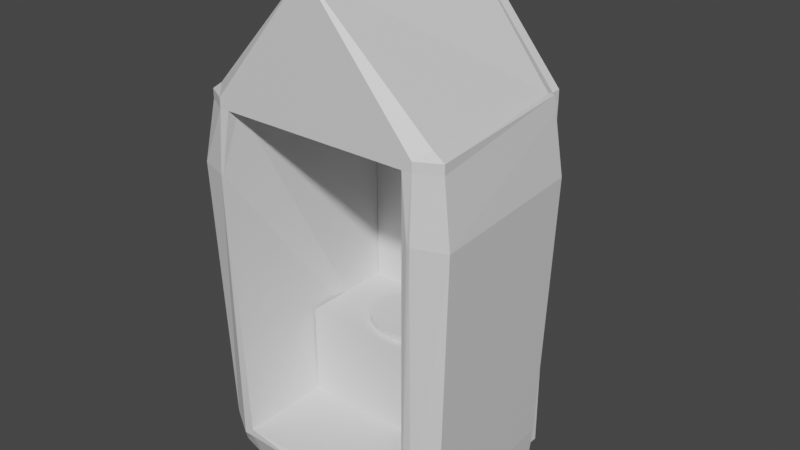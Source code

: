 # Source: WC.blend  (saved by Blender 2.83.19; exported with 4.5.12 LTS)
import bpy
from mathutils import Matrix  # noqa: F401  (used for matrix-valued properties, if any)

bpy.ops.wm.read_factory_settings(use_empty=True)
scene = bpy.context.scene
scene.name = 'Scene'

# ---- collections
col_collection = bpy.data.collections.new('Collection'); scene.collection.children.link(col_collection)

# ---- materials (node trees are filled in below, after node groups)
mat_material = bpy.data.materials.new('Material')
mat_material.alpha_threshold = 0.0
mat_material.use_transparent_shadow = False
mat_material.line_color = (0.0, 0.0, 0.0, 1.0)

# ---- material node trees
mat_material.use_nodes = True; mat_material.node_tree.nodes.clear()
_N = mat_material.node_tree.nodes; _L = mat_material.node_tree.links
n0 = _N.new('ShaderNodeOutputMaterial'); n0.name = 'Material Output'; n0.location = (300, 300)
n1 = _N.new('ShaderNodeBsdfPrincipled'); n1.name = 'Principled BSDF'; n1.location = (10, 300)
n1.distribution = 'GGX'
n1.subsurface_method = 'BURLEY'
n1.inputs[2].default_value = 0.4
n1.inputs[3].default_value = 1.45
n1.inputs[27].default_value = (0.0, 0.0, 0.0, 1.0)
n1.inputs[28].default_value = 1.0
_L.new(n1.outputs[0], n0.inputs[0])
n0.is_active_output = True

# ---- world
world_world = bpy.data.worlds.new('World'); scene.world = world_world
world_world.use_nodes = True; world_world.node_tree.nodes.clear()
_N = world_world.node_tree.nodes; _L = world_world.node_tree.links
n0 = _N.new('ShaderNodeOutputWorld'); n0.name = 'World Output'; n0.location = (300, 300)
n1 = _N.new('ShaderNodeBackground'); n1.name = 'Background'; n1.location = (10, 300)
n1.inputs[0].default_value = (0.05088, 0.05088, 0.05088, 1.0)
_L.new(n1.outputs[0], n0.inputs[0])
n0.is_active_output = True
world_world.color = (0.05088, 0.05088, 0.05088)
world_world.use_sun_shadow = False
world_world.sun_shadow_jitter_overblur = 0.0

# ---- meshes
me_cube = bpy.data.meshes.new('Cube')
me_cube.from_pydata([(1.017, 0.9721, 0.0596), (1.017, 0.9721, -0.2463), (1.017, -0.9721, 0.0596), (1.017, -0.9721, -0.01764), (-1.017, 0.9721, 0.0596), (-1.017, 0.9721, -0.2463), (-1.017, -0.9721, 0.0596), (-1.017, -0.9721, -0.01764), (-0.9157, 0.9721, -0.2463), (-0.9157, -0.9721, 0.0596), (-0.9157, -0.9721, -0.01764), (-0.9157, 0.9721, 0.0596), (0.9208, -0.9721, -0.01764), (0.9208, 0.9721, 0.0596), (0.9208, 0.9721, -0.2463), (0.9208, -0.9721, 0.0596), (-1.017, 0.8749, -0.2463), (1.017, 0.8749, 0.0596), (-1.017, 0.8749, 0.0596), (1.017, 0.8749, -0.2463), (-0.9157, 0.8749, -0.2463), (-0.9157, 0.8749, 0.0596), (0.9208, 0.8749, 0.0596), (0.9208, 0.8749, -0.2463), (-1.017, -0.9721, 3.385), (1.017, 0.8749, 3.385), (1.017, -0.9721, 3.385), (-1.017, 0.8749, 3.385), (-1.017, 0.9721, 3.385), (0.9208, 0.9721, 3.385), (1.017, 0.9721, 3.385), (-0.9157, 0.9721, 3.385), (-0.9157, 0.8749, 3.385), (0.9208, 0.8749, 3.385), (0.9208, 0.8749, 0.0596), (-0.9157, 0.8749, 0.0596), (-0.9157, -0.9721, 0.0596), (0.9208, -0.9721, 0.0596), (0.9208, -0.06757, 0.0596), (-0.9157, -0.06757, 0.0596), (0.9208, 0.03386, 0.0596), (-0.9157, 0.03386, 0.0596), (0.9208, 0.03386, 0.0596), (0.9208, -0.06757, 0.0596), (-0.9157, 0.03386, 0.0596), (-0.9157, -0.06757, 0.0596), (0.9208, 0.03386, 0.9706), (0.9208, -0.06757, 0.9706), (-0.9157, 0.03386, 0.9706), (-0.9157, -0.06757, 0.9706), (0.9208, -0.06757, 0.8886), (-0.9157, -0.06757, 0.8886), (0.9208, 0.03386, 0.8886), (-0.9157, 0.03386, 0.8886), (-0.9157, 0.03386, 0.9706), (0.9208, 0.03386, 0.9706), (0.9208, 0.03386, 0.8886), (-0.9157, 0.03386, 0.8886), (-0.9157, 0.9053, 0.9706), (0.9208, 0.9053, 0.9706), (0.9208, 0.9053, 0.8886), (-0.9157, 0.9053, 0.8886), (0.9208, 0.8749, 3.292), (1.017, 0.9721, 3.292), (0.9208, 0.9721, 3.292), (1.017, 0.8749, 3.292), (1.017, -0.9721, 3.292), (-0.9157, 0.8749, 3.292), (-0.9157, 0.9721, 3.292), (-1.017, 0.9721, 3.292), (-1.017, 0.8749, 3.292), (-1.017, -0.9721, 3.292), (-1.017, -0.9721, 3.385), (-1.017, 0.8749, 3.385), (-1.017, 0.9721, 3.385), (-0.9157, 0.9721, 3.385), (-0.9157, 0.8749, 3.385), (0.001066, -0.9721, 4.599), (0.001066, 0.8749, 4.599), (0.001066, 0.9721, 4.599), (0.002544, 0.9721, 4.461), (0.002544, 0.8749, 4.461), (1.017, 0.8749, 3.385), (1.017, -0.9721, 3.385), (0.9208, 0.9721, 3.385), (1.017, 0.9721, 3.385), (0.9208, 0.8749, 3.385), (-1.128, -0.8551, -0.2123), (1.227, -0.8551, 0.0596), (-0.9157, -0.8551, -0.3118), (0.9208, -0.8551, -0.3118), (-1.227, -0.8551, 0.0596), (1.128, -0.8551, -0.2123), (1.227, -0.8551, 3.385), (-1.227, -0.8551, 3.385), (-1.227, -0.8551, 3.292), (1.227, -0.8551, 3.292), (-1.113, -0.8551, 3.465), (1.114, -0.8551, 3.465), (0.9208, -0.8585, 3.385), (-0.922, -0.9721, 3.385), (-0.9157, -0.8585, 3.385), (-0.922, -0.9721, 3.292), (-0.9157, -0.8585, 3.292), (-0.922, -0.9721, 3.385), (-0.9157, -0.8585, 3.385), (0.002453, -0.9721, 4.469), (0.002544, -0.8585, 4.461), (0.9208, -0.8585, 3.385), (0.9208, -0.8585, 3.385), (0.9208, -0.9721, 3.385), (0.9208, -0.9721, 3.292), (0.9208, -0.8585, 3.292), (0.001066, -0.8806, 4.599), (-1.119, 0.7543, 0.04764), (1.089, 0.7436, -0.2996), (-1.109, 0.753, 3.424), (-1.131, 0.7558, 3.292), (-1.053, 0.747, 3.424), (-1.089, 0.7436, -0.2999), (1.119, 0.7543, 0.04764), (-0.9286, 0.7429, -0.3305), (0.9341, 0.7429, -0.3303), (1.111, 0.7533, 3.422), (1.131, 0.7558, 3.292), (1.054, 0.747, 3.424), (1.017, 0.9721, 2.704), (1.028, -1.01, 2.704), (-1.028, -1.01, 2.704), (0.9208, 0.9721, 2.704), (1.04, 0.8832, 2.704), (-0.9157, 0.9721, 2.704), (-1.017, 0.9721, 2.704), (-1.042, 0.8838, 2.704), (1.326, -0.9042, 2.704), (-1.328, -0.9053, 2.704), (-0.9925, -1.012, 2.704), (0.9951, -1.004, 2.704), (-1.216, 0.7893, 2.701), (1.212, 0.788, 2.701), (0.3086, 0.9721, -0.2463), (-0.3035, 0.9721, -0.2463), (0.3275, -0.7087, 0.05645), (-0.3222, -0.7102, 0.05646), (-0.3036, -0.9862, -0.02157), (0.3087, -0.9864, -0.0216), (-0.3035, 0.9721, 0.0596), (0.3086, 0.9721, 0.0596), (0.3086, 0.8771, -0.2542), (-0.3036, 0.8771, -0.2541), (-0.3359, 1.242, 0.05961), (0.341, 1.242, 0.05961), (-0.3035, 0.9721, 3.385), (0.3086, 0.9721, 3.385), (-0.321, 1.053, 3.476), (0.326, 1.053, 3.476), (0.3416, 1.247, 3.292), (-0.3365, 1.247, 3.292), (-0.3035, 0.9721, 3.292), (0.3086, 0.9721, 3.292), (0.3094, -0.8783, -0.3523), (-0.3043, -0.8781, -0.3519), (0.3137, 0.7519, -0.3683), (-0.3082, 0.7518, -0.368), (-0.3035, 0.9721, 2.704), (0.3086, 0.9721, 2.704), (0.3086, 0.8628, 0.0596), (0.9208, 0.8628, 0.0596), (0.9208, 0.8628, 3.292), (0.9208, 0.8628, 3.385), (0.3086, 0.8628, 3.385), (-0.9157, 0.8628, 3.292), (-0.9157, 0.8628, 3.385), (0.9208, 0.8628, 2.704), (-0.9157, 0.8628, 2.704), (0.9208, 0.9733, 3.385), (-0.9157, 0.8628, 0.0596), (0.9208, 0.9733, 3.292), (-0.3035, 0.8628, 0.0596), (-0.3035, 0.8628, 3.385), (0.9208, 0.9733, 0.0596), (0.3086, 0.9733, 0.0596), (0.3086, 0.9733, 0.0596), (0.9208, 0.9733, 0.0596), (0.9208, 0.9733, 3.292), (0.9208, 0.9733, 3.385), (0.3086, 0.9733, 3.385), (-0.9157, 0.9733, 3.292), (-0.9157, 0.9733, 3.385), (0.9208, 0.9733, 2.704), (-0.9157, 0.9733, 2.704), (0.9208, 0.8659, 3.385), (-0.9157, 0.9733, 0.0596), (0.9208, 0.8659, 3.292), (-0.3035, 0.9733, 0.0596), (-0.3035, 0.9733, 3.385), (0.9208, 0.8659, 0.0596), (0.3086, 0.8659, 0.0596), (0.3086, 0.9733, 3.385), (-0.9157, 0.9733, 3.292), (-0.9157, 0.9733, 3.385), (0.9208, 0.9733, 2.704), (-0.9157, 0.9733, 2.704), (-0.9157, 0.9733, 0.0596), (-0.3035, 0.9733, 0.0596), (-0.3035, 0.9733, 3.385), (0.3086, 0.8659, 3.385), (-0.9157, 0.8659, 3.292), (-0.9157, 0.8659, 3.385), (0.9208, 0.8659, 2.704), (-0.9157, 0.8659, 2.704), (0.3086, 0.8659, 3.292), (-0.9157, 0.8659, 0.0596), (0.3086, 0.8659, 2.704), (-0.3035, 0.8659, 0.0596), (-0.3035, 0.8659, 3.385), (-0.3035, 0.8659, 3.292), (-0.3035, 0.8659, 2.704)], [], [(68, 31, 172, 171), (10, 9, 6, 7), (16, 18, 4, 5), (90, 92, 3, 12), (92, 88, 2, 3), (14, 13, 0, 1), (5, 4, 11, 8), (87, 89, 10, 7), (144, 143, 9, 10), (38, 39, 36, 37), (141, 150, 157, 154, 152, 158, 164, 146), (3, 2, 15, 12), (140, 147, 13, 14), (160, 90, 12, 145), (140, 14, 23, 148), (124, 65, 25, 123), (112, 111, 110, 99), (5, 8, 20, 16), (1, 0, 17, 19), (14, 1, 19, 23), (119, 114, 18, 16), (63, 64, 29, 30), (32, 31, 75, 76), (110, 26, 83), (25, 30, 85, 82), (28, 27, 73, 74), (68, 69, 28, 31), (65, 63, 30, 25), (102, 103, 112, 111), (69, 70, 27, 28), (102, 104, 100), (95, 71, 24, 94), (40, 41, 44, 42), (34, 35, 41, 40), (51, 50, 47, 49), (41, 39, 45, 44), (39, 38, 43, 45), (38, 40, 42, 43), (46, 48, 49, 47), (50, 52, 46, 47), (52, 53, 57, 56), (53, 51, 49, 48), (44, 45, 51, 53), (42, 44, 53, 52), (43, 42, 52, 50), (45, 43, 50, 51), (57, 54, 58, 61), (53, 48, 54, 57), (48, 46, 55, 54), (46, 52, 56, 55), (60, 61, 58, 59), (54, 55, 59, 58), (56, 57, 61, 60), (55, 56, 60, 59), (135, 128, 71, 95), (137, 127, 66, 111), (128, 136, 102, 71), (132, 133, 70, 69), (9, 21, 67, 103, 102, 136), (130, 126, 63, 65), (131, 132, 69, 68), (126, 129, 64, 63), (22, 15, 137, 111, 112, 62), (139, 130, 65, 124), (151, 140, 147, 165, 159, 153, 155, 156), (11, 131, 174, 176), (75, 74, 79, 80), (72, 77, 113, 78, 73, 118, 97), (24, 100, 104, 72), (104, 101, 32, 76, 105), (94, 24, 72, 97), (31, 28, 74, 75), (73, 78, 79, 74), (105, 107, 106, 104), (75, 80, 81, 76), (80, 79, 78, 81), (84, 86, 81, 80), (83, 98, 125, 82, 78, 113, 77), (30, 29, 84, 85), (29, 33, 86, 84), (123, 25, 82, 125), (33, 99, 110, 108, 86), (76, 81, 86), (108, 110, 106, 107), (85, 84, 80, 79), (82, 85, 79, 78), (110, 104, 106), (75, 80, 84), (26, 93, 98, 83), (116, 94, 97, 118), (127, 134, 96, 66), (138, 135, 95, 117), (117, 95, 94, 116), (7, 6, 91, 87), (66, 96, 93, 26), (162, 122, 90, 160), (119, 121, 89, 87), (115, 120, 88, 92), (122, 115, 92, 90), (111, 66, 26, 110), (62, 112, 99, 33), (71, 102, 100, 24), (103, 67, 32, 101), (76, 81, 107, 105), (72, 104, 106, 77), (81, 78, 113, 77, 106, 107), (86, 108, 107, 81), (110, 83, 77, 106), (111, 112, 109, 110), (101, 104, 110, 109), (103, 101, 109, 112), (104, 102, 111, 110), (109, 105, 107), (23, 19, 115, 122), (19, 17, 120, 115), (16, 20, 121, 119), (148, 23, 122, 162), (70, 117, 116, 27), (133, 138, 117, 70), (27, 116, 118, 73), (93, 123, 125, 98), (134, 139, 124, 96), (87, 91, 114, 119), (96, 124, 123, 93), (88, 120, 139, 134), (18, 114, 138, 133), (114, 91, 135, 138), (2, 88, 134, 127), (152, 153, 170, 179), (120, 17, 130, 139), (0, 13, 129, 126), (11, 4, 132, 131), (17, 0, 126, 130), (4, 18, 133, 132), (6, 9, 136, 128), (15, 2, 127, 137), (91, 6, 128, 135), (153, 29, 169, 170), (131, 68, 171, 174), (20, 149, 163, 121), (149, 148, 162, 163), (121, 163, 161, 89), (163, 162, 160, 161), (31, 152, 179, 172), (64, 129, 173, 168), (151, 150, 141, 140), (150, 151, 156, 157), (153, 152, 154, 155), (8, 141, 149, 20), (141, 140, 148, 149), (89, 161, 144, 10), (161, 160, 145, 144), (8, 11, 146, 141), (141, 146, 147, 140), (157, 156, 155, 154), (12, 15, 142, 145), (145, 142, 143, 144), (147, 146, 178, 166), (13, 147, 166, 167), (174, 171, 187, 190), (176, 174, 190, 192), (169, 168, 184, 185), (166, 178, 194, 182), (168, 173, 189, 184), (173, 167, 183, 189), (167, 166, 182, 183), (178, 176, 192, 194), (171, 172, 188, 187), (146, 11, 176, 178), (29, 64, 168, 169), (129, 13, 167, 173), (195, 186, 198, 205), (186, 185, 175, 198), (188, 195, 205, 200), (190, 187, 199, 202), (192, 190, 202, 203), (185, 184, 177, 175), (182, 194, 204, 181), (184, 189, 201, 177), (189, 183, 180, 201), (172, 179, 195, 188), (170, 169, 185, 186), (179, 170, 186, 195), (198, 175, 191, 206), (200, 205, 215, 208), (202, 199, 207, 210), (203, 202, 210, 212), (175, 177, 193, 191), (181, 204, 214, 197), (177, 201, 209, 193), (201, 180, 196, 209), (180, 181, 197, 196), (187, 188, 200, 199), (194, 192, 203, 204), (183, 182, 181, 180), (216, 207, 208, 215), (217, 210, 207, 216), (214, 212, 210, 217), (196, 197, 213, 209), (197, 214, 217, 213), (209, 213, 211, 193), (213, 217, 216, 211), (193, 211, 206, 191), (211, 216, 215, 206), (205, 198, 206, 215), (199, 200, 208, 207), (204, 203, 212, 214), (183, 13, 185, 200, 75, 203)])
_uv = me_cube.uv_layers.new(name='UVMap')
_uv.uv.foreach_set('vector', [0.625, 0.2625, 0.625, 0.2625, 0.625, 0.2625, 0.625, 0.2625, 0.375, 0.9875, 0.625, 0.9875, 0.625, 1.0, 0.375, 1.0, 0.375, 0.2375, 0.625, 0.2375, 0.625, 0.25, 0.375, 0.25, 0.3631, 0.7349, 0.375, 0.7349, 0.375, 0.75, 0.3631, 0.75, 0.375, 0.7349, 0.625, 0.7349, 0.625, 0.75, 0.375, 0.75, 0.375, 0.4881, 0.625, 0.4881, 0.625, 0.5, 0.375, 0.5, 0.375, 0.25, 0.625, 0.25, 0.625, 0.2625, 0.375, 0.2625, 0.125, 0.7349, 0.1375, 0.7349, 0.1375, 0.75, 0.125, 0.75, 0.375, 0.9123, 0.625, 0.9123, 0.625, 0.9875, 0.375, 0.9875, 0.6369, 0.6337, 0.8625, 0.6337, 0.8625, 0.75, 0.6369, 0.75, 0.0, 0.0, 0.0, 0.0, 0.0, 0.0, 0.0, 0.0, 0.0, 0.0, 0.0, 0.0, 0.0, 0.0, 0.0, 0.0, 0.375, 0.75, 0.625, 0.75, 0.625, 0.7619, 0.375, 0.7619, 0.375, 0.4129, 0.625, 0.4129, 0.625, 0.4881, 0.375, 0.4881, 0.2879, 0.7349, 0.3631, 0.7349, 0.3631, 0.75, 0.2879, 0.75, 0.2879, 0.5, 0.3631, 0.5, 0.3631, 0.5125, 0.2879, 0.5125, 0.625, 0.5294, 0.625, 0.5125, 0.625, 0.5125, 0.625, 0.5294, 0.6369, 0.7354, 0.6369, 0.75, 0.6369, 0.75, 0.6369, 0.7354, 0.125, 0.5, 0.1375, 0.5, 0.1375, 0.5125, 0.125, 0.5125, 0.375, 0.5, 0.625, 0.5, 0.625, 0.5125, 0.375, 0.5125, 0.3631, 0.5, 0.375, 0.5, 0.375, 0.5125, 0.3631, 0.5125, 0.375, 0.2206, 0.625, 0.2206, 0.625, 0.2375, 0.375, 0.2375, 0.625, 0.5, 0.625, 0.4881, 0.625, 0.4881, 0.625, 0.5, 0.8625, 0.5125, 0.8625, 0.5, 0.8625, 0.5, 0.8625, 0.5125, 0.625, 0.7611, 0.625, 0.75, 0.625, 0.75, 0.625, 0.5125, 0.625, 0.5, 0.625, 0.5, 0.625, 0.5125, 0.625, 0.25, 0.625, 0.2375, 0.625, 0.2375, 0.625, 0.25, 0.625, 0.2625, 0.625, 0.25, 0.625, 0.25, 0.625, 0.2625, 0.625, 0.5125, 0.625, 0.5, 0.625, 0.5, 0.625, 0.5125, 0.8625, 0.75, 0.8625, 0.7354, 0.8625, 0.7354, 0.8625, 0.75, 0.625, 0.25, 0.625, 0.2375, 0.625, 0.2375, 0.625, 0.25, 0.625, 0.9875, 0.625, 0.9875, 0.625, 0.9883, 0.625, 0.01505, 0.625, 0.0, 0.625, 0.0, 0.625, 0.01505, 0.6369, 0.6206, 0.8625, 0.6206, 0.8625, 0.6206, 0.6369, 0.6206, 0.6369, 0.5125, 0.8625, 0.5125, 0.8625, 0.6206, 0.6369, 0.6206, 0.8625, 0.6337, 0.6369, 0.6337, 0.6369, 0.6337, 0.8625, 0.6337, 0.0, 0.0, 0.0, 0.0, 0.0, 0.0, 0.0, 0.0, 0.8625, 0.6337, 0.6369, 0.6337, 0.6369, 0.6337, 0.8625, 0.6337, 0.0, 0.0, 0.0, 0.0, 0.0, 0.0, 0.0, 0.0, 0.6369, 0.6206, 0.8625, 0.6206, 0.8625, 0.6337, 0.6369, 0.6337, 0.0, 0.0, 0.0, 0.0, 0.0, 0.0, 0.0, 0.0, 0.6369, 0.6206, 0.8625, 0.6206, 0.8625, 0.6206, 0.6369, 0.6206, 0.0, 0.0, 0.0, 0.0, 0.0, 0.0, 0.0, 0.0, 0.0, 0.0, 0.0, 0.0, 0.0, 0.0, 0.0, 0.0, 0.6369, 0.6206, 0.8625, 0.6206, 0.8625, 0.6206, 0.6369, 0.6206, 0.0, 0.0, 0.0, 0.0, 0.0, 0.0, 0.0, 0.0, 0.8625, 0.6337, 0.6369, 0.6337, 0.6369, 0.6337, 0.8625, 0.6337, 0.0, 0.0, 0.0, 0.0, 0.0, 0.0, 0.0, 0.0, 0.0, 0.0, 0.0, 0.0, 0.0, 0.0, 0.0, 0.0, 0.8625, 0.6206, 0.6369, 0.6206, 0.6369, 0.6206, 0.8625, 0.6206, 0.0, 0.0, 0.0, 0.0, 0.0, 0.0, 0.0, 0.0, 0.6369, 0.6206, 0.8625, 0.6206, 0.8625, 0.6206, 0.6369, 0.6206, 0.8625, 0.6206, 0.6369, 0.6206, 0.6369, 0.6206, 0.8625, 0.6206, 0.6369, 0.6206, 0.8625, 0.6206, 0.8625, 0.6206, 0.6369, 0.6206, 0.0, 0.0, 0.0, 0.0, 0.0, 0.0, 0.0, 0.0, 0.625, 0.01505, 0.625, 0.0, 0.625, 0.0, 0.625, 0.01505, 0.625, 0.7619, 0.625, 0.75, 0.625, 0.75, 0.625, 0.7619, 0.625, 1.0, 0.625, 0.9881, 0.625, 0.9883, 0.625, 1.0, 0.625, 0.25, 0.625, 0.2375, 0.625, 0.2375, 0.625, 0.25, 0.8625, 0.75, 0.8625, 0.5125, 0.8625, 0.5125, 0.8625, 0.7354, 0.8625, 0.75, 0.8625, 0.75, 0.625, 0.5125, 0.625, 0.5, 0.625, 0.5, 0.625, 0.5125, 0.625, 0.2625, 0.625, 0.25, 0.625, 0.25, 0.625, 0.2625, 0.625, 0.5, 0.625, 0.4881, 0.625, 0.4881, 0.625, 0.5, 0.6369, 0.5125, 0.6369, 0.75, 0.6369, 0.75, 0.6369, 0.75, 0.6369, 0.7354, 0.6369, 0.5125, 0.625, 0.5294, 0.625, 0.5125, 0.625, 0.5125, 0.625, 0.5294, 0.0, 0.0, 0.0, 0.0, 0.0, 0.0, 0.0, 0.0, 0.0, 0.0, 0.0, 0.0, 0.0, 0.0, 0.0, 0.0, 0.625, 0.2625, 0.625, 0.2625, 0.625, 0.2625, 0.625, 0.2625, 0.625, 0.2625, 0.625, 0.25, 0.625, 0.25, 0.625, 0.2625, 0.625, 0.0, 0.625, 0.0, 0.625, 0.1187, 0.625, 0.2375, 0.625, 0.2375, 0.625, 0.2206, 0.625, 0.01505, 0.625, 1.0, 0.625, 0.9883, 0.625, 0.9883, 0.625, 1.0, 0.8625, 0.75, 0.8625, 0.7354, 0.8625, 0.5125, 0.8625, 0.5125, 0.8625, 0.7354, 0.625, 0.01505, 0.625, 0.0, 0.625, 0.0, 0.625, 0.01505, 0.625, 0.2625, 0.625, 0.25, 0.625, 0.25, 0.625, 0.2625, 0.625, 0.2375, 0.625, 0.2375, 0.625, 0.25, 0.625, 0.25, 0.8625, 0.7354, 0.8625, 0.7354, 0.8625, 0.75, 0.8625, 0.75, 0.8625, 0.5, 0.8625, 0.5, 0.8625, 0.5125, 0.8625, 0.5125, 0.8625, 0.5, 0.875, 0.5, 0.875, 0.5125, 0.8625, 0.5125, 0.6369, 0.5, 0.6369, 0.5125, 0.6369, 0.5125, 0.6369, 0.5, 0.625, 0.75, 0.625, 0.7349, 0.625, 0.5294, 0.625, 0.5125, 0.625, 0.5125, 0.625, 0.6313, 0.625, 0.75, 0.625, 0.5, 0.625, 0.4881, 0.625, 0.4881, 0.625, 0.5, 0.6369, 0.5, 0.6369, 0.5125, 0.6369, 0.5125, 0.6369, 0.5, 0.625, 0.5294, 0.625, 0.5125, 0.625, 0.5125, 0.625, 0.5294, 0.6369, 0.5125, 0.6369, 0.7354, 0.6369, 0.75, 0.6369, 0.7354, 0.6369, 0.5125, 0.8625, 0.5125, 0.8625, 0.5125, 0.6369, 0.5125, 0.6369, 0.7354, 0.6369, 0.75, 0.6369, 0.75, 0.6369, 0.7354, 0.625, 0.5, 0.625, 0.4881, 0.625, 0.4881, 0.625, 0.5, 0.625, 0.5125, 0.625, 0.5, 0.625, 0.5, 0.625, 0.5125, 0.0, 0.0, 0.0, 0.0, 0.0, 0.0, 0.625, 0.2625, 0.625, 0.2625, 0.6369, 0.5, 0.625, 0.75, 0.625, 0.7349, 0.625, 0.7349, 0.625, 0.75, 0.625, 0.2206, 0.625, 0.01505, 0.625, 0.01505, 0.625, 0.2206, 0.625, 0.75, 0.625, 0.7349, 0.625, 0.7349, 0.625, 0.75, 0.625, 0.2206, 0.625, 0.01505, 0.625, 0.01505, 0.625, 0.2206, 0.625, 0.2206, 0.625, 0.01505, 0.625, 0.01505, 0.625, 0.2206, 0.375, 0.0, 0.625, 0.0, 0.625, 0.01505, 0.375, 0.01505, 0.625, 0.75, 0.625, 0.7349, 0.625, 0.7349, 0.625, 0.75, 0.2879, 0.5294, 0.3631, 0.5294, 0.3631, 0.7349, 0.2879, 0.7349, 0.125, 0.5294, 0.1375, 0.5294, 0.1375, 0.7349, 0.125, 0.7349, 0.375, 0.5294, 0.625, 0.5294, 0.625, 0.7349, 0.375, 0.7349, 0.3631, 0.5294, 0.375, 0.5294, 0.375, 0.7349, 0.3631, 0.7349, 0.625, 0.7611, 0.625, 0.75, 0.625, 0.75, 0.625, 0.7611, 0.6369, 0.5125, 0.6369, 0.7354, 0.6369, 0.7354, 0.6369, 0.5125, 0.625, 1.0, 0.625, 0.9883, 0.625, 0.9883, 0.625, 1.0, 0.8625, 0.7354, 0.8625, 0.5125, 0.8625, 0.5125, 0.8625, 0.7354, 0.8625, 0.5125, 0.8625, 0.5125, 0.8625, 0.7354, 0.8625, 0.7354, 0.625, 1.0, 0.625, 0.9883, 0.625, 0.9883, 0.625, 1.0, 0.8625, 0.5125, 0.875, 0.5125, 0.875, 0.6313, 0.875, 0.75, 0.8633, 0.75, 0.8625, 0.7354, 0.6369, 0.5125, 0.6369, 0.7354, 0.6369, 0.7354, 0.6369, 0.5125, 0.625, 0.7611, 0.625, 0.75, 0.625, 0.75, 0.625, 0.7611, 0.8625, 0.75, 0.8625, 0.7354, 0.8625, 0.7354, 0.8625, 0.75, 0.8625, 0.7354, 0.8625, 0.75, 0.8625, 0.75, 0.8625, 0.7354, 0.8625, 0.7354, 0.8625, 0.7354, 0.8625, 0.7354, 0.8625, 0.7354, 0.625, 0.9875, 0.625, 0.9875, 0.625, 0.9875, 0.625, 0.9875, 0.0, 0.0, 0.8625, 0.7354, 0.8625, 0.7354, 0.3631, 0.5125, 0.375, 0.5125, 0.375, 0.5294, 0.3631, 0.5294, 0.375, 0.5125, 0.625, 0.5125, 0.625, 0.5294, 0.375, 0.5294, 0.125, 0.5125, 0.1375, 0.5125, 0.1375, 0.5294, 0.125, 0.5294, 0.2879, 0.5125, 0.3631, 0.5125, 0.3631, 0.5294, 0.2879, 0.5294, 0.625, 0.2375, 0.625, 0.2206, 0.625, 0.2206, 0.625, 0.2375, 0.625, 0.2375, 0.625, 0.2206, 0.625, 0.2206, 0.625, 0.2375, 0.625, 0.2375, 0.625, 0.2206, 0.625, 0.2206, 0.625, 0.2375, 0.625, 0.7349, 0.625, 0.5294, 0.625, 0.5294, 0.625, 0.7349, 0.625, 0.7349, 0.625, 0.5294, 0.625, 0.5294, 0.625, 0.7349, 0.375, 0.01505, 0.625, 0.01505, 0.625, 0.2206, 0.375, 0.2206, 0.625, 0.7349, 0.625, 0.5294, 0.625, 0.5294, 0.625, 0.7349, 0.625, 0.7349, 0.625, 0.5294, 0.625, 0.5294, 0.625, 0.7349, 0.625, 0.2375, 0.625, 0.2206, 0.625, 0.2206, 0.625, 0.2375, 0.625, 0.2206, 0.625, 0.01505, 0.625, 0.01505, 0.625, 0.2206, 0.625, 0.75, 0.625, 0.7349, 0.625, 0.7349, 0.625, 0.75, 0.7873, 0.5, 0.7121, 0.5, 0.7121, 0.5, 0.7873, 0.5, 0.625, 0.5294, 0.625, 0.5125, 0.625, 0.5125, 0.625, 0.5294, 0.625, 0.5, 0.625, 0.4881, 0.625, 0.4881, 0.625, 0.5, 0.625, 0.2625, 0.625, 0.25, 0.625, 0.25, 0.625, 0.2625, 0.625, 0.5125, 0.625, 0.5, 0.625, 0.5, 0.625, 0.5125, 0.625, 0.25, 0.625, 0.2375, 0.625, 0.2375, 0.625, 0.25, 0.625, 1.0, 0.625, 0.9875, 0.625, 0.9881, 0.625, 1.0, 0.625, 0.7619, 0.625, 0.75, 0.625, 0.75, 0.625, 0.7619, 0.625, 0.01505, 0.625, 0.0, 0.625, 0.0, 0.625, 0.01505, 0.0, 0.0, 0.0, 0.0, 0.0, 0.0, 0.0, 0.0, 0.625, 0.2625, 0.625, 0.2625, 0.625, 0.2625, 0.625, 0.2625, 0.1375, 0.5125, 0.2127, 0.5125, 0.2127, 0.5294, 0.1375, 0.5294, 0.2127, 0.5125, 0.2879, 0.5125, 0.2879, 0.5294, 0.2127, 0.5294, 0.1375, 0.5294, 0.2127, 0.5294, 0.2127, 0.7349, 0.1375, 0.7349, 0.2127, 0.5294, 0.2879, 0.5294, 0.2879, 0.7349, 0.2127, 0.7349, 0.0, 0.0, 0.0, 0.0, 0.0, 0.0, 0.0, 0.0, 0.625, 0.4881, 0.625, 0.4881, 0.625, 0.4881, 0.625, 0.4881, 0.7121, 0.5125, 0.7873, 0.5125, 0.2127, 0.5, 0.2879, 0.5, 0.7873, 0.5125, 0.7121, 0.5125, 0.7121, 0.5125, 0.7873, 0.5125, 0.7121, 0.5, 0.7873, 0.5, 0.7873, 0.5125, 0.7121, 0.5125, 0.1375, 0.5, 0.2127, 0.5, 0.2127, 0.5125, 0.1375, 0.5125, 0.2127, 0.5, 0.2879, 0.5, 0.2879, 0.5125, 0.2127, 0.5125, 0.1375, 0.7349, 0.2127, 0.7349, 0.2127, 0.75, 0.1375, 0.75, 0.2127, 0.7349, 0.2879, 0.7349, 0.2879, 0.75, 0.2127, 0.75, 0.375, 0.2625, 0.625, 0.2625, 0.625, 0.3377, 0.375, 0.3377, 0.375, 0.3377, 0.625, 0.3377, 0.625, 0.4129, 0.375, 0.4129, 0.7873, 0.5125, 0.7121, 0.5125, 0.7121, 0.5125, 0.7873, 0.5125, 0.375, 0.7619, 0.625, 0.7619, 0.625, 0.8371, 0.375, 0.8371, 0.375, 0.8371, 0.625, 0.8371, 0.625, 0.9123, 0.375, 0.9123, 0.625, 0.4129, 0.625, 0.3377, 0.625, 0.3377, 0.625, 0.4129, 0.625, 0.4881, 0.625, 0.4129, 0.625, 0.4129, 0.625, 0.4881, 0.625, 0.2625, 0.625, 0.2625, 0.625, 0.2625, 0.625, 0.2625, 0.625, 0.2625, 0.625, 0.2625, 0.625, 0.2625, 0.625, 0.2625, 0.625, 0.4881, 0.625, 0.4881, 0.625, 0.4881, 0.625, 0.4881, 0.625, 0.4129, 0.625, 0.3377, 0.625, 0.3377, 0.625, 0.4129, 0.625, 0.4881, 0.625, 0.4881, 0.625, 0.4881, 0.625, 0.4881, 0.625, 0.4881, 0.625, 0.4881, 0.625, 0.4881, 0.625, 0.4881, 0.625, 0.4881, 0.625, 0.4129, 0.625, 0.4129, 0.625, 0.4881, 0.625, 0.3377, 0.625, 0.2625, 0.625, 0.2625, 0.625, 0.3377, 0.625, 0.2625, 0.625, 0.2625, 0.625, 0.2625, 0.625, 0.2625, 0.625, 0.3377, 0.625, 0.2625, 0.625, 0.2625, 0.625, 0.3377, 0.625, 0.4881, 0.625, 0.4881, 0.625, 0.4881, 0.625, 0.4881, 0.625, 0.4881, 0.625, 0.4881, 0.625, 0.4881, 0.625, 0.4881, 0.7873, 0.5, 0.7121, 0.5, 0.7121, 0.5, 0.7873, 0.5, 0.0, 0.0, 0.0, 0.0, 0.0, 0.0, 0.0, 0.0, 0.0, 0.0, 0.0, 0.0, 0.0, 0.0, 0.0, 0.0, 0.625, 0.2625, 0.625, 0.2625, 0.625, 0.2625, 0.625, 0.2625, 0.625, 0.2625, 0.625, 0.2625, 0.625, 0.2625, 0.625, 0.2625, 0.625, 0.4881, 0.625, 0.4881, 0.625, 0.4881, 0.625, 0.4881, 0.625, 0.4129, 0.625, 0.3377, 0.625, 0.3377, 0.625, 0.4129, 0.625, 0.4881, 0.625, 0.4881, 0.625, 0.4881, 0.625, 0.4881, 0.625, 0.4881, 0.625, 0.4881, 0.625, 0.4881, 0.625, 0.4881, 0.0, 0.0, 0.0, 0.0, 0.0, 0.0, 0.0, 0.0, 0.0, 0.0, 0.0, 0.0, 0.0, 0.0, 0.0, 0.0, 0.7873, 0.5, 0.7121, 0.5, 0.7121, 0.5, 0.7873, 0.5, 0.0, 0.0, 0.0, 0.0, 0.0, 0.0, 0.0, 0.0, 0.0, 0.0, 0.0, 0.0, 0.0, 0.0, 0.0, 0.0, 0.625, 0.2625, 0.625, 0.2625, 0.625, 0.2625, 0.625, 0.2625, 0.625, 0.2625, 0.625, 0.2625, 0.625, 0.2625, 0.625, 0.2625, 0.625, 0.4881, 0.625, 0.4881, 0.625, 0.4881, 0.625, 0.4881, 0.625, 0.4129, 0.625, 0.3377, 0.625, 0.3377, 0.625, 0.4129, 0.625, 0.4881, 0.625, 0.4881, 0.625, 0.4881, 0.625, 0.4881, 0.625, 0.4881, 0.625, 0.4881, 0.625, 0.4881, 0.625, 0.4881, 0.625, 0.4881, 0.625, 0.4129, 0.625, 0.4129, 0.625, 0.4881, 0.625, 0.2625, 0.625, 0.2625, 0.625, 0.2625, 0.625, 0.2625, 0.625, 0.3377, 0.625, 0.2625, 0.625, 0.2625, 0.625, 0.3377, 0.625, 0.4881, 0.625, 0.4129, 0.625, 0.4129, 0.625, 0.4881, 0.625, 0.3377, 0.625, 0.2625, 0.625, 0.2625, 0.625, 0.3377, 0.625, 0.3377, 0.625, 0.2625, 0.625, 0.2625, 0.625, 0.3377, 0.625, 0.3377, 0.625, 0.2625, 0.625, 0.2625, 0.625, 0.3377, 0.625, 0.4881, 0.625, 0.4129, 0.625, 0.4129, 0.625, 0.4881, 0.625, 0.4129, 0.625, 0.3377, 0.625, 0.3377, 0.625, 0.4129, 0.625, 0.4881, 0.625, 0.4129, 0.625, 0.4129, 0.625, 0.4881, 0.625, 0.4129, 0.625, 0.3377, 0.625, 0.3377, 0.625, 0.4129, 0.625, 0.4881, 0.625, 0.4129, 0.625, 0.4129, 0.625, 0.4881, 0.625, 0.4129, 0.625, 0.3377, 0.625, 0.3377, 0.625, 0.4129, 0.7873, 0.5, 0.7121, 0.5, 0.7121, 0.5, 0.7873, 0.5, 0.625, 0.2625, 0.625, 0.2625, 0.625, 0.2625, 0.625, 0.2625, 0.625, 0.3377, 0.625, 0.2625, 0.625, 0.2625, 0.625, 0.3377, 0.0, 0.0, 0.0, 0.0, 0.0, 0.0, 0.0, 0.0, 0.0, 0.0, 0.0, 0.0])
me_cube.materials.append(mat_material)
me_cube.use_remesh_preserve_volume = False
me_cube.use_remesh_preserve_attributes = False
me_cube.use_mirror_vertex_groups = False
me_cube.update()
me_cylinder = bpy.data.meshes.new('Cylinder')
me_cylinder.from_pydata([(0.0, 1.0, -1.674), (0.0, 1.0, 0.3259), (0.1951, 0.9808, -1.674), (0.1951, 0.9808, 0.3259), (0.3827, 0.9239, -1.674), (0.3827, 0.9239, 0.3259), (0.5556, 0.8315, -1.674), (0.5556, 0.8315, 0.3259), (0.7071, 0.7071, -1.674), (0.7071, 0.7071, 0.3259), (0.8315, 0.5556, -1.674), (0.8315, 0.5556, 0.3259), (0.9239, 0.3827, -1.674), (0.9239, 0.3827, 0.3259), (0.9808, 0.1951, -1.674), (0.9808, 0.1951, 0.3259), (1.0, 7.55e-08, -1.674), (1.0, 7.55e-08, 0.3259), (0.9808, -0.1951, -1.674), (0.9808, -0.1951, 0.3259), (0.9239, -0.3827, -1.674), (0.9239, -0.3827, 0.3259), (0.8315, -0.5556, -1.674), (0.8315, -0.5556, 0.3259), (0.7071, -0.7071, -1.674), (0.7071, -0.7071, 0.3259), (0.5556, -0.8315, -1.674), (0.5556, -0.8315, 0.3259), (0.3827, -0.9239, -1.674), (0.3827, -0.9239, 0.3259), (0.1951, -0.9808, -1.674), (0.1951, -0.9808, 0.3259), (-3.258e-07, -1.0, -1.674), (-3.258e-07, -1.0, 0.3259), (-0.1951, -0.9808, -1.674), (-0.1951, -0.9808, 0.3259), (-0.3827, -0.9239, -1.674), (-0.3827, -0.9239, 0.3259), (-0.5556, -0.8315, -1.674), (-0.5556, -0.8315, 0.3259), (-0.7071, -0.7071, -1.674), (-0.7071, -0.7071, 0.3259), (-0.8315, -0.5556, -1.674), (-0.8315, -0.5556, 0.3259), (-0.9239, -0.3827, -1.674), (-0.9239, -0.3827, 0.3259), (-0.9808, -0.1951, -1.674), (-0.9808, -0.1951, 0.3259), (-1.0, 9.656e-07, -1.674), (-1.0, 9.656e-07, 0.3259), (-0.9808, 0.1951, -1.674), (-0.9808, 0.1951, 0.3259), (-0.9239, 0.3827, -1.674), (-0.9239, 0.3827, 0.3259), (-0.8315, 0.5556, -1.674), (-0.8315, 0.5556, 0.3259), (-0.7071, 0.7071, -1.674), (-0.7071, 0.7071, 0.3259), (-0.5556, 0.8315, -1.674), (-0.5556, 0.8315, 0.3259), (-0.3827, 0.9239, -1.674), (-0.3827, 0.9239, 0.3259), (-0.1951, 0.9808, -1.674), (-0.1951, 0.9808, 0.3259)], [], [(0, 1, 3, 2), (2, 3, 5, 4), (4, 5, 7, 6), (6, 7, 9, 8), (8, 9, 11, 10), (10, 11, 13, 12), (12, 13, 15, 14), (14, 15, 17, 16), (16, 17, 19, 18), (18, 19, 21, 20), (20, 21, 23, 22), (22, 23, 25, 24), (24, 25, 27, 26), (26, 27, 29, 28), (28, 29, 31, 30), (30, 31, 33, 32), (32, 33, 35, 34), (34, 35, 37, 36), (36, 37, 39, 38), (38, 39, 41, 40), (40, 41, 43, 42), (42, 43, 45, 44), (44, 45, 47, 46), (46, 47, 49, 48), (48, 49, 51, 50), (50, 51, 53, 52), (52, 53, 55, 54), (54, 55, 57, 56), (56, 57, 59, 58), (58, 59, 61, 60), (3, 1, 63, 61, 59, 57, 55, 53, 51, 49, 47, 45, 43, 41, 39, 37, 35, 33, 31, 29, 27, 25, 23, 21, 19, 17, 15, 13, 11, 9, 7, 5), (60, 61, 63, 62), (62, 63, 1, 0), (0, 2, 4, 6, 8, 10, 12, 14, 16, 18, 20, 22, 24, 26, 28, 30, 32, 34, 36, 38, 40, 42, 44, 46, 48, 50, 52, 54, 56, 58, 60, 62)])
_uv = me_cylinder.uv_layers.new(name='UVMap')
_uv.uv.foreach_set('vector', [1.0, 0.5, 1.0, 1.0, 0.9688, 1.0, 0.9688, 0.5, 0.9688, 0.5, 0.9688, 1.0, 0.9375, 1.0, 0.9375, 0.5, 0.9375, 0.5, 0.9375, 1.0, 0.9062, 1.0, 0.9062, 0.5, 0.9062, 0.5, 0.9062, 1.0, 0.875, 1.0, 0.875, 0.5, 0.875, 0.5, 0.875, 1.0, 0.8438, 1.0, 0.8438, 0.5, 0.8438, 0.5, 0.8438, 1.0, 0.8125, 1.0, 0.8125, 0.5, 0.8125, 0.5, 0.8125, 1.0, 0.7812, 1.0, 0.7812, 0.5, 0.7812, 0.5, 0.7812, 1.0, 0.75, 1.0, 0.75, 0.5, 0.75, 0.5, 0.75, 1.0, 0.7188, 1.0, 0.7188, 0.5, 0.7188, 0.5, 0.7188, 1.0, 0.6875, 1.0, 0.6875, 0.5, 0.6875, 0.5, 0.6875, 1.0, 0.6562, 1.0, 0.6562, 0.5, 0.6562, 0.5, 0.6562, 1.0, 0.625, 1.0, 0.625, 0.5, 0.625, 0.5, 0.625, 1.0, 0.5938, 1.0, 0.5938, 0.5, 0.5938, 0.5, 0.5938, 1.0, 0.5625, 1.0, 0.5625, 0.5, 0.5625, 0.5, 0.5625, 1.0, 0.5312, 1.0, 0.5312, 0.5, 0.5312, 0.5, 0.5312, 1.0, 0.5, 1.0, 0.5, 0.5, 0.5, 0.5, 0.5, 1.0, 0.4688, 1.0, 0.4688, 0.5, 0.4688, 0.5, 0.4688, 1.0, 0.4375, 1.0, 0.4375, 0.5, 0.4375, 0.5, 0.4375, 1.0, 0.4062, 1.0, 0.4062, 0.5, 0.4062, 0.5, 0.4062, 1.0, 0.375, 1.0, 0.375, 0.5, 0.375, 0.5, 0.375, 1.0, 0.3438, 1.0, 0.3438, 0.5, 0.3438, 0.5, 0.3438, 1.0, 0.3125, 1.0, 0.3125, 0.5, 0.3125, 0.5, 0.3125, 1.0, 0.2812, 1.0, 0.2812, 0.5, 0.2812, 0.5, 0.2812, 1.0, 0.25, 1.0, 0.25, 0.5, 0.25, 0.5, 0.25, 1.0, 0.2188, 1.0, 0.2188, 0.5, 0.2188, 0.5, 0.2188, 1.0, 0.1875, 1.0, 0.1875, 0.5, 0.1875, 0.5, 0.1875, 1.0, 0.1562, 1.0, 0.1562, 0.5, 0.1562, 0.5, 0.1562, 1.0, 0.125, 1.0, 0.125, 0.5, 0.125, 0.5, 0.125, 1.0, 0.09375, 1.0, 0.09375, 0.5, 0.09375, 0.5, 0.09375, 1.0, 0.0625, 1.0, 0.0625, 0.5, 0.2968, 0.4854, 0.25, 0.49, 0.2032, 0.4854, 0.1582, 0.4717, 0.1167, 0.4496, 0.08029, 0.4197, 0.05045, 0.3833, 0.02827, 0.3418, 0.01461, 0.2968, 0.01, 0.25, 0.01461, 0.2032, 0.02827, 0.1582, 0.05045, 0.1167, 0.08029, 0.08029, 0.1167, 0.05045, 0.1582, 0.02827, 0.2032, 0.01461, 0.25, 0.01, 0.2968, 0.01461, 0.3418, 0.02827, 0.3833, 0.05045, 0.4197, 0.08029, 0.4496, 0.1167, 0.4717, 0.1582, 0.4854, 0.2032, 0.49, 0.25, 0.4854, 0.2968, 0.4717, 0.3418, 0.4496, 0.3833, 0.4197, 0.4197, 0.3833, 0.4496, 0.3418, 0.4717, 0.0625, 0.5, 0.0625, 1.0, 0.03125, 1.0, 0.03125, 0.5, 0.03125, 0.5, 0.03125, 1.0, 0.0, 1.0, 0.0, 0.5, 0.75, 0.49, 0.7968, 0.4854, 0.8418, 0.4717, 0.8833, 0.4496, 0.9197, 0.4197, 0.9496, 0.3833, 0.9717, 0.3418, 0.9854, 0.2968, 0.99, 0.25, 0.9854, 0.2032, 0.9717, 0.1582, 0.9496, 0.1167, 0.9197, 0.08029, 0.8833, 0.05045, 0.8418, 0.02827, 0.7968, 0.01461, 0.75, 0.01, 0.7032, 0.01461, 0.6582, 0.02827, 0.6167, 0.05045, 0.5803, 0.08029, 0.5504, 0.1167, 0.5283, 0.1582, 0.5146, 0.2032, 0.51, 0.25, 0.5146, 0.2968, 0.5283, 0.3418, 0.5504, 0.3833, 0.5803, 0.4197, 0.6167, 0.4496, 0.6582, 0.4717, 0.7032, 0.4854])
me_cylinder.use_remesh_fix_poles = True
me_cylinder.use_remesh_preserve_attributes = False
me_cylinder.use_mirror_vertex_groups = False
me_cylinder.update()

# ---- objects
ob_cube = bpy.data.objects.new('Cube', me_cube)
ob_cylinder = bpy.data.objects.new('Cylinder', me_cylinder)

# ---- transforms, parenting, visibility, modifiers, constraints
ob_cube.location = (0.0, -0.58, 0.2313)
ob_cube.scale = (0.6, 0.6, 0.6)
ob_cube.lock_rotations_4d = False
ob_cube.lock_scale = (True, True, True)
ob_cube.empty_display_type = 'ARROWS'
ob_cube.lineart.crease_threshold = 0.0
ob_cylinder.location = (0.0, -0.3521, 0.8296)
ob_cylinder.scale = (0.302, 0.2291, 0.07471)
ob_cylinder.lineart.crease_threshold = 0.0

# ---- collection membership
col_collection.objects.link(ob_cube)
col_collection.objects.link(ob_cylinder)

# ---- scene / render settings (as saved in the file)
scene.frame_start = 1; scene.frame_end = 250; scene.frame_set(1)
scene.render.engine = 'BLENDER_EEVEE_NEXT'
scene.cycles.use_denoising = False
scene.cycles.samples = 128
scene.cycles.sampling_pattern = 'TABULATED_SOBOL'
scene.cycles.use_adaptive_sampling = False
scene.cycles.use_light_tree = False
scene.view_settings.view_transform = 'Filmic'
bpy.context.view_layer.update()

# ---- added for rendering (the .blend has no active camera and no usable light): camera, sun
cam_auto = bpy.data.cameras.new('AutoCamera')
cam_auto.lens = 50.0
cam_auto.sensor_width = 36.0
cam_auto.clip_end = 1000.0
ob_auto_camera = bpy.data.objects.new('AutoCamera', cam_auto)
scene.collection.objects.link(ob_auto_camera)
ob_auto_camera.location = (3.36779, -4.55145, 4.19517)
ob_auto_camera.rotation_euler = (1.09748, -7.21219e-08, 0.694738)
scene.camera = ob_auto_camera
light_auto_sun = bpy.data.lights.new('AutoSun', 'SUN')
light_auto_sun.energy = 3.0
light_auto_sun.angle = 0.0523599
ob_auto_sun = bpy.data.objects.new('AutoSun', light_auto_sun)
scene.collection.objects.link(ob_auto_sun)
ob_auto_sun.rotation_euler = (0.872665, 0.174533, 0.523599)
bpy.context.view_layer.update()
